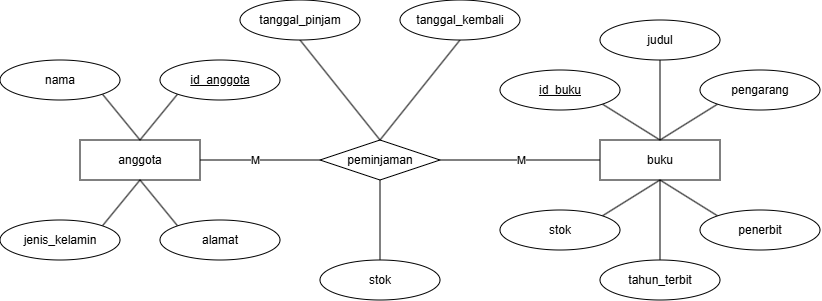

The diagram above was exported from draw.io. Its source (the exported page's mxGraphModel, read from the mxfile embedded in the PNG):
<mxGraphModel dx="624" dy="341" grid="1" gridSize="10" guides="1" tooltips="1" connect="1" arrows="1" fold="1" page="1" pageScale="1" pageWidth="850" pageHeight="1100" math="0" shadow="0">
  <root>
    <mxCell id="0" />
    <mxCell id="1" parent="0" />
    <mxCell id="8Fuuk02IgTuXFty6LeQf-25" edge="1" parent="1" source="8Fuuk02IgTuXFty6LeQf-1" style="edgeStyle=orthogonalEdgeStyle;rounded=0;orthogonalLoop=1;jettySize=auto;html=1;exitX=1;exitY=0.5;exitDx=0;exitDy=0;entryX=0;entryY=0.5;entryDx=0;entryDy=0;endArrow=none;endFill=0;" target="8Fuuk02IgTuXFty6LeQf-24">
      <mxGeometry relative="1" as="geometry" />
    </mxCell>
    <mxCell id="8Fuuk02IgTuXFty6LeQf-33" connectable="0" parent="8Fuuk02IgTuXFty6LeQf-25" style="edgeLabel;html=1;align=center;verticalAlign=middle;resizable=0;points=[];" value="M" vertex="1">
      <mxGeometry relative="1" x="-0.0947" y="1" as="geometry">
        <mxPoint y="1" as="offset" />
      </mxGeometry>
    </mxCell>
    <mxCell id="8Fuuk02IgTuXFty6LeQf-1" parent="1" style="whiteSpace=wrap;html=1;align=center;" value="anggota" vertex="1">
      <mxGeometry height="40" width="120" x="120" y="280" as="geometry" />
    </mxCell>
    <mxCell id="8Fuuk02IgTuXFty6LeQf-8" edge="1" parent="1" source="8Fuuk02IgTuXFty6LeQf-2" style="rounded=0;orthogonalLoop=1;jettySize=auto;html=1;exitX=0;exitY=1;exitDx=0;exitDy=0;endArrow=none;endFill=0;entryX=0.5;entryY=0;entryDx=0;entryDy=0;" target="8Fuuk02IgTuXFty6LeQf-1">
      <mxGeometry relative="1" as="geometry" />
    </mxCell>
    <mxCell id="8Fuuk02IgTuXFty6LeQf-2" parent="1" style="ellipse;whiteSpace=wrap;html=1;align=center;" value="&lt;u&gt;id_anggota&lt;/u&gt;" vertex="1">
      <mxGeometry height="40" width="120" x="200" y="200" as="geometry" />
    </mxCell>
    <mxCell id="8Fuuk02IgTuXFty6LeQf-7" edge="1" parent="1" source="8Fuuk02IgTuXFty6LeQf-3" style="rounded=0;orthogonalLoop=1;jettySize=auto;html=1;exitX=1;exitY=1;exitDx=0;exitDy=0;entryX=0.5;entryY=0;entryDx=0;entryDy=0;endArrow=none;endFill=0;" target="8Fuuk02IgTuXFty6LeQf-1">
      <mxGeometry relative="1" as="geometry" />
    </mxCell>
    <mxCell id="8Fuuk02IgTuXFty6LeQf-3" parent="1" style="ellipse;whiteSpace=wrap;html=1;align=center;" value="nama" vertex="1">
      <mxGeometry height="40" width="120" x="40" y="200" as="geometry" />
    </mxCell>
    <mxCell id="8Fuuk02IgTuXFty6LeQf-9" edge="1" parent="1" source="8Fuuk02IgTuXFty6LeQf-4" style="rounded=0;orthogonalLoop=1;jettySize=auto;html=1;exitX=1;exitY=0;exitDx=0;exitDy=0;endArrow=none;endFill=0;entryX=0.5;entryY=1;entryDx=0;entryDy=0;" target="8Fuuk02IgTuXFty6LeQf-1">
      <mxGeometry relative="1" as="geometry" />
    </mxCell>
    <mxCell id="8Fuuk02IgTuXFty6LeQf-4" parent="1" style="ellipse;whiteSpace=wrap;html=1;align=center;" value="jenis_kelamin" vertex="1">
      <mxGeometry height="40" width="120" x="40" y="360" as="geometry" />
    </mxCell>
    <mxCell id="8Fuuk02IgTuXFty6LeQf-10" edge="1" parent="1" source="8Fuuk02IgTuXFty6LeQf-5" style="rounded=0;orthogonalLoop=1;jettySize=auto;html=1;exitX=0;exitY=0;exitDx=0;exitDy=0;entryX=0.5;entryY=1;entryDx=0;entryDy=0;endArrow=none;endFill=0;" target="8Fuuk02IgTuXFty6LeQf-1">
      <mxGeometry relative="1" as="geometry" />
    </mxCell>
    <mxCell id="8Fuuk02IgTuXFty6LeQf-5" parent="1" style="ellipse;whiteSpace=wrap;html=1;align=center;" value="alamat" vertex="1">
      <mxGeometry height="40" width="120" x="200" y="360" as="geometry" />
    </mxCell>
    <mxCell id="8Fuuk02IgTuXFty6LeQf-23" edge="1" parent="1" source="8Fuuk02IgTuXFty6LeQf-11" style="rounded=0;orthogonalLoop=1;jettySize=auto;html=1;exitX=0.5;exitY=1;exitDx=0;exitDy=0;endArrow=none;endFill=0;" target="8Fuuk02IgTuXFty6LeQf-22">
      <mxGeometry relative="1" as="geometry" />
    </mxCell>
    <mxCell id="8Fuuk02IgTuXFty6LeQf-11" parent="1" style="whiteSpace=wrap;html=1;align=center;" value="buku" vertex="1">
      <mxGeometry height="40" width="120" x="640" y="280" as="geometry" />
    </mxCell>
    <mxCell id="8Fuuk02IgTuXFty6LeQf-12" edge="1" parent="1" source="8Fuuk02IgTuXFty6LeQf-13" style="rounded=0;orthogonalLoop=1;jettySize=auto;html=1;exitX=0.5;exitY=1;exitDx=0;exitDy=0;endArrow=none;endFill=0;entryX=0.5;entryY=0;entryDx=0;entryDy=0;" target="8Fuuk02IgTuXFty6LeQf-11">
      <mxGeometry relative="1" as="geometry" />
    </mxCell>
    <mxCell id="8Fuuk02IgTuXFty6LeQf-13" parent="1" style="ellipse;whiteSpace=wrap;html=1;align=center;" value="judul" vertex="1">
      <mxGeometry height="40" width="120" x="640" y="160" as="geometry" />
    </mxCell>
    <mxCell id="8Fuuk02IgTuXFty6LeQf-14" edge="1" parent="1" source="8Fuuk02IgTuXFty6LeQf-15" style="rounded=0;orthogonalLoop=1;jettySize=auto;html=1;exitX=1;exitY=1;exitDx=0;exitDy=0;entryX=0.5;entryY=0;entryDx=0;entryDy=0;endArrow=none;endFill=0;" target="8Fuuk02IgTuXFty6LeQf-11">
      <mxGeometry relative="1" as="geometry" />
    </mxCell>
    <mxCell id="8Fuuk02IgTuXFty6LeQf-15" parent="1" style="ellipse;whiteSpace=wrap;html=1;align=center;" value="&lt;u&gt;id_buku&lt;/u&gt;" vertex="1">
      <mxGeometry height="40" width="120" x="540" y="210" as="geometry" />
    </mxCell>
    <mxCell id="8Fuuk02IgTuXFty6LeQf-16" edge="1" parent="1" source="8Fuuk02IgTuXFty6LeQf-17" style="rounded=0;orthogonalLoop=1;jettySize=auto;html=1;exitX=1;exitY=0;exitDx=0;exitDy=0;endArrow=none;endFill=0;entryX=0.5;entryY=1;entryDx=0;entryDy=0;" target="8Fuuk02IgTuXFty6LeQf-11">
      <mxGeometry relative="1" as="geometry" />
    </mxCell>
    <mxCell id="8Fuuk02IgTuXFty6LeQf-17" parent="1" style="ellipse;whiteSpace=wrap;html=1;align=center;" value="stok" vertex="1">
      <mxGeometry height="40" width="120" x="540" y="350" as="geometry" />
    </mxCell>
    <mxCell id="8Fuuk02IgTuXFty6LeQf-18" edge="1" parent="1" source="8Fuuk02IgTuXFty6LeQf-19" style="rounded=0;orthogonalLoop=1;jettySize=auto;html=1;exitX=0;exitY=0;exitDx=0;exitDy=0;entryX=0.5;entryY=1;entryDx=0;entryDy=0;endArrow=none;endFill=0;" target="8Fuuk02IgTuXFty6LeQf-11">
      <mxGeometry relative="1" as="geometry" />
    </mxCell>
    <mxCell id="8Fuuk02IgTuXFty6LeQf-19" parent="1" style="ellipse;whiteSpace=wrap;html=1;align=center;" value="penerbit" vertex="1">
      <mxGeometry height="40" width="120" x="740" y="350" as="geometry" />
    </mxCell>
    <mxCell id="8Fuuk02IgTuXFty6LeQf-21" edge="1" parent="1" source="8Fuuk02IgTuXFty6LeQf-20" style="rounded=0;orthogonalLoop=1;jettySize=auto;html=1;exitX=0;exitY=1;exitDx=0;exitDy=0;entryX=0.5;entryY=0;entryDx=0;entryDy=0;endArrow=none;endFill=0;" target="8Fuuk02IgTuXFty6LeQf-11">
      <mxGeometry relative="1" as="geometry" />
    </mxCell>
    <mxCell id="8Fuuk02IgTuXFty6LeQf-20" parent="1" style="ellipse;whiteSpace=wrap;html=1;align=center;" value="pengarang" vertex="1">
      <mxGeometry height="40" width="120" x="740" y="210" as="geometry" />
    </mxCell>
    <mxCell id="8Fuuk02IgTuXFty6LeQf-22" parent="1" style="ellipse;whiteSpace=wrap;html=1;align=center;" value="tahun_terbit" vertex="1">
      <mxGeometry height="40" width="120" x="640" y="400" as="geometry" />
    </mxCell>
    <mxCell id="8Fuuk02IgTuXFty6LeQf-26" edge="1" parent="1" source="8Fuuk02IgTuXFty6LeQf-24" style="edgeStyle=orthogonalEdgeStyle;rounded=0;orthogonalLoop=1;jettySize=auto;html=1;exitX=1;exitY=0.5;exitDx=0;exitDy=0;entryX=0;entryY=0.5;entryDx=0;entryDy=0;endArrow=none;endFill=0;" target="8Fuuk02IgTuXFty6LeQf-11">
      <mxGeometry relative="1" as="geometry" />
    </mxCell>
    <mxCell id="8Fuuk02IgTuXFty6LeQf-34" connectable="0" parent="8Fuuk02IgTuXFty6LeQf-26" style="edgeLabel;html=1;align=center;verticalAlign=middle;resizable=0;points=[];" value="M" vertex="1">
      <mxGeometry relative="1" x="-0.0076" as="geometry">
        <mxPoint x="1" as="offset" />
      </mxGeometry>
    </mxCell>
    <mxCell id="8Fuuk02IgTuXFty6LeQf-32" edge="1" parent="1" source="8Fuuk02IgTuXFty6LeQf-24" style="edgeStyle=orthogonalEdgeStyle;rounded=0;orthogonalLoop=1;jettySize=auto;html=1;exitX=0.5;exitY=1;exitDx=0;exitDy=0;endArrow=none;endFill=0;" target="8Fuuk02IgTuXFty6LeQf-31">
      <mxGeometry relative="1" as="geometry" />
    </mxCell>
    <mxCell id="8Fuuk02IgTuXFty6LeQf-24" parent="1" style="shape=rhombus;perimeter=rhombusPerimeter;whiteSpace=wrap;html=1;align=center;" value="peminjaman" vertex="1">
      <mxGeometry height="40" width="120" x="360" y="280" as="geometry" />
    </mxCell>
    <mxCell id="8Fuuk02IgTuXFty6LeQf-28" edge="1" parent="1" source="8Fuuk02IgTuXFty6LeQf-27" style="rounded=0;orthogonalLoop=1;jettySize=auto;html=1;exitX=0.5;exitY=1;exitDx=0;exitDy=0;endArrow=none;endFill=0;entryX=0.5;entryY=0;entryDx=0;entryDy=0;" target="8Fuuk02IgTuXFty6LeQf-24">
      <mxGeometry relative="1" as="geometry" />
    </mxCell>
    <mxCell id="8Fuuk02IgTuXFty6LeQf-27" parent="1" style="ellipse;whiteSpace=wrap;html=1;align=center;" value="tanggal_pinjam" vertex="1">
      <mxGeometry height="40" width="120" x="280" y="140" as="geometry" />
    </mxCell>
    <mxCell id="8Fuuk02IgTuXFty6LeQf-30" edge="1" parent="1" source="8Fuuk02IgTuXFty6LeQf-29" style="rounded=0;orthogonalLoop=1;jettySize=auto;html=1;exitX=0.5;exitY=1;exitDx=0;exitDy=0;entryX=0.5;entryY=0;entryDx=0;entryDy=0;endArrow=none;endFill=0;" target="8Fuuk02IgTuXFty6LeQf-24">
      <mxGeometry relative="1" as="geometry" />
    </mxCell>
    <mxCell id="8Fuuk02IgTuXFty6LeQf-29" parent="1" style="ellipse;whiteSpace=wrap;html=1;align=center;" value="tanggal_kembali" vertex="1">
      <mxGeometry height="40" width="120" x="440" y="140" as="geometry" />
    </mxCell>
    <mxCell id="8Fuuk02IgTuXFty6LeQf-31" parent="1" style="ellipse;whiteSpace=wrap;html=1;align=center;" value="stok" vertex="1">
      <mxGeometry height="40" width="120" x="360" y="400" as="geometry" />
    </mxCell>
  </root>
</mxGraphModel>